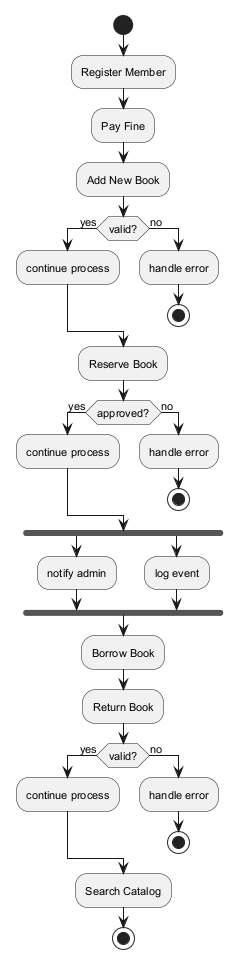

The diagram above was rendered by PlantUML. Its source (embedded in the PNG):
@startuml
skinparam backgroundColor #FFFFFF
skinparam classBackgroundColor #F1F8E9
skinparam classBorderColor #33691E
skinparam defaultFontSize 11
start
:Register Member;
:Pay Fine;
:Add New Book;
if (valid?) then (yes)
:continue process;
else (no)
:handle error;
stop
endif
:Reserve Book;
if (approved?) then (yes)
:continue process;
else (no)
:handle error;
stop
endif
fork
:notify admin;
fork again
:log event;
end fork
:Borrow Book;
:Return Book;
if (valid?) then (yes)
:continue process;
else (no)
:handle error;
stop
endif
:Search Catalog;
stop
@enduml